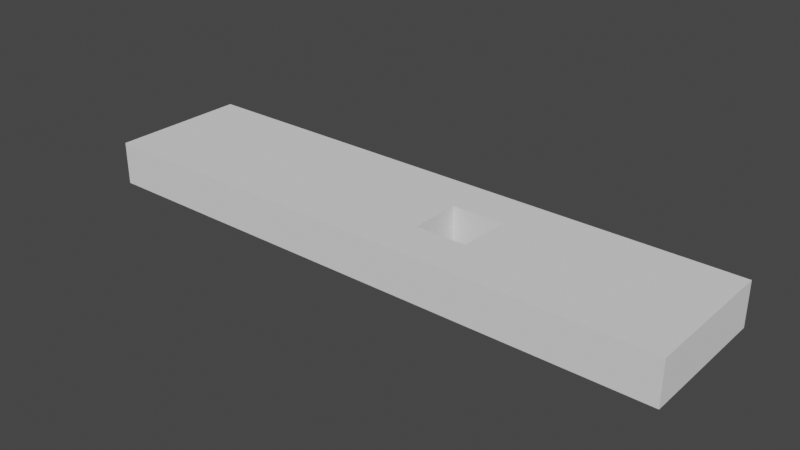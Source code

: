 # Source: floor.blend  (saved by Blender 2.90.8; exported with 4.5.12 LTS)
import bpy
from mathutils import Matrix  # noqa: F401  (used for matrix-valued properties, if any)

bpy.ops.wm.read_factory_settings(use_empty=True)
scene = bpy.context.scene
scene.name = 'Scene'

# ---- collections
col_collection = bpy.data.collections.new('Collection'); scene.collection.children.link(col_collection)

# ---- world
world_world = bpy.data.worlds.new('World'); scene.world = world_world
world_world.use_nodes = True; world_world.node_tree.nodes.clear()
_N = world_world.node_tree.nodes; _L = world_world.node_tree.links
n0 = _N.new('ShaderNodeOutputWorld'); n0.name = 'World Output'; n0.location = (300, 300)
n1 = _N.new('ShaderNodeBackground'); n1.name = 'Background'; n1.location = (10, 300)
n1.inputs[0].default_value = (0.05088, 0.05088, 0.05088, 1.0)
_L.new(n1.outputs[0], n0.inputs[0])
n0.is_active_output = True
world_world.color = (0.05088, 0.05088, 0.05088)
world_world.use_sun_shadow = False
world_world.sun_shadow_jitter_overblur = 0.0

# ---- meshes
me_cube_001 = bpy.data.meshes.new('Cube.001')
me_cube_001.from_pydata([(-1.0, -1.0, -1.0), (-1.0, -1.0, 1.0), (-1.0, 1.0, -1.0), (-1.0, 1.0, 1.0), (1.0, -1.0, -1.0), (1.0, -1.0, 1.0), (1.0, 1.0, -1.0), (1.0, 1.0, 1.0), (0.135, 0.3694, 1.0), (0.135, 0.3694, -1.0), (0.3092, 0.3694, 1.0), (0.3092, 0.3694, -1.0), (0.3092, -0.3694, 1.0), (0.3092, -0.3694, -1.0), (0.135, -0.3694, 1.0), (0.135, -0.135, 1.0), (0.135, -0.3694, -1.0), (0.135, 0.135, -1.0)], [], [(0, 1, 3, 2), (2, 3, 7, 6), (6, 7, 5, 4), (4, 5, 1, 0), (2, 6, 4, 13, 11, 9, 17), (7, 10, 12, 14, 15, 1, 5), (13, 12, 10, 11), (11, 10, 8, 9), (1, 15, 8, 10, 7, 3), (9, 8, 15, 14, 16, 17), (16, 14, 12, 13), (16, 13, 4, 0, 2, 17)])
_uv = me_cube_001.uv_layers.new(name='UVMap')
_uv.uv.foreach_set('vector', [0.375, 0.0, 0.625, 0.0, 0.625, 0.25, 0.375, 0.25, 0.375, 0.25, 0.625, 0.25, 0.625, 0.5, 0.375, 0.5, 0.375, 0.5, 0.625, 0.5, 0.625, 0.75, 0.375, 0.75, 0.375, 0.75, 0.625, 0.75, 0.625, 1.0, 0.375, 1.0, 0.125, 0.5, 0.375, 0.5, 0.375, 0.75, 0.2887, 0.6712, 0.2887, 0.5788, 0.2669, 0.5788, 0.2669, 0.6081, 0.625, 0.5, 0.7113, 0.5788, 0.7113, 0.6712, 0.7331, 0.6712, 0.7331, 0.6419, 0.875, 0.75, 0.625, 0.75, 0.4338, 0.75, 0.5299, 0.75, 0.5299, 0.5, 0.4338, 0.5, 0.4338, 0.5, 0.5299, 0.5, 0.5299, 0.25, 0.4338, 0.25, 0.875, 0.75, 0.7331, 0.6419, 0.7331, 0.5788, 0.7113, 0.5788, 0.625, 0.5, 0.875, 0.5, 0.4338, 0.25, 0.5299, 0.25, 0.5299, 0.07933, 0.5299, 0.0, 0.4338, 0.0, 0.4338, 0.1707, 0.4338, 1.0, 0.5299, 1.0, 0.5299, 0.75, 0.4338, 0.75, 0.2669, 0.6712, 0.2887, 0.6712, 0.375, 0.75, 0.125, 0.75, 0.125, 0.5, 0.2669, 0.6081])
me_cube_001.use_remesh_fix_poles = True
me_cube_001.use_remesh_preserve_attributes = False
me_cube_001.use_mirror_vertex_groups = False
me_cube_001.update()

# ---- objects
ob_cube = bpy.data.objects.new('Cube', me_cube_001)

# ---- transforms, parenting, visibility, modifiers, constraints
ob_cube.location = (0.0, 0.0, 0.0)
ob_cube.scale = (7.231, 1.705, 0.5304)
ob_cube.lineart.crease_threshold = 0.0

# ---- collection membership
col_collection.objects.link(ob_cube)

# ---- scene / render settings (as saved in the file)
scene.frame_start = 1; scene.frame_end = 250; scene.frame_set(1)
scene.render.engine = 'BLENDER_EEVEE_NEXT'
scene.cycles.use_denoising = False
scene.cycles.samples = 128
scene.cycles.sampling_pattern = 'TABULATED_SOBOL'
scene.cycles.use_adaptive_sampling = False
scene.cycles.use_light_tree = False
scene.view_settings.view_transform = 'Filmic'
bpy.context.view_layer.update()

# ---- added for rendering (the .blend has no active camera and no usable light): camera, sun
cam_auto = bpy.data.cameras.new('AutoCamera')
cam_auto.lens = 50.0
cam_auto.sensor_width = 36.0
cam_auto.clip_end = 1000.0
ob_auto_camera = bpy.data.objects.new('AutoCamera', cam_auto)
scene.collection.objects.link(ob_auto_camera)
ob_auto_camera.location = (13.7819, -16.5382, 11.0255)
ob_auto_camera.rotation_euler = (1.09748, -7.21219e-08, 0.694738)
scene.camera = ob_auto_camera
light_auto_sun = bpy.data.lights.new('AutoSun', 'SUN')
light_auto_sun.energy = 3.0
light_auto_sun.angle = 0.0523599
ob_auto_sun = bpy.data.objects.new('AutoSun', light_auto_sun)
scene.collection.objects.link(ob_auto_sun)
ob_auto_sun.rotation_euler = (0.872665, 0.174533, 0.523599)
bpy.context.view_layer.update()

